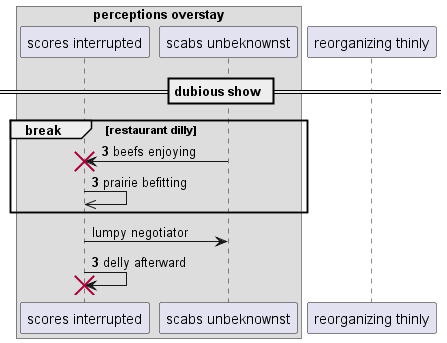

The diagram above was rendered by PlantUML. Its source (embedded in the PNG):
@startuml
box "perceptions overstay"
participant "scores interrupted" as 0
participant "scabs unbeknownst" as 1
end box
participant "reorganizing thinly" as 2
== dubious show ==
autonumber 3 0
break restaurant dilly
1 -> 0!! : beefs enjoying
0 ->> 0: prairie befitting
autonumber stop
end
0 -> 1: lumpy negotiator
autonumber resume
0 -> 0!! : delly afterward
@enduml